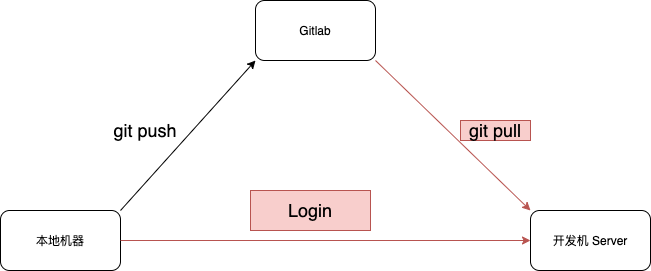

The diagram above was exported from draw.io. Its source (the exported page's mxGraphModel, read from the mxfile embedded in the PNG):
<mxGraphModel dx="946" dy="680" grid="1" gridSize="10" guides="1" tooltips="1" connect="1" arrows="1" fold="1" page="1" pageScale="1" pageWidth="850" pageHeight="1100" math="0" shadow="0">
  <root>
    <mxCell id="0" />
    <mxCell id="1" parent="0" />
    <mxCell id="Kf_CrruV_JJcANTw62Hm-1" value="Gitlab" style="rounded=1;whiteSpace=wrap;html=1;" vertex="1" parent="1">
      <mxGeometry x="365" y="110" width="120" height="60" as="geometry" />
    </mxCell>
    <mxCell id="Kf_CrruV_JJcANTw62Hm-2" value="开发机 Server" style="rounded=1;whiteSpace=wrap;html=1;" vertex="1" parent="1">
      <mxGeometry x="640" y="320" width="120" height="60" as="geometry" />
    </mxCell>
    <mxCell id="Kf_CrruV_JJcANTw62Hm-3" value="本地机器" style="rounded=1;whiteSpace=wrap;html=1;" vertex="1" parent="1">
      <mxGeometry x="110" y="320" width="120" height="60" as="geometry" />
    </mxCell>
    <mxCell id="Kf_CrruV_JJcANTw62Hm-5" value="" style="endArrow=classic;html=1;exitX=1;exitY=0;exitDx=0;exitDy=0;entryX=0;entryY=1;entryDx=0;entryDy=0;" edge="1" parent="1" source="Kf_CrruV_JJcANTw62Hm-3" target="Kf_CrruV_JJcANTw62Hm-1">
      <mxGeometry width="50" height="50" relative="1" as="geometry">
        <mxPoint x="400" y="320" as="sourcePoint" />
        <mxPoint x="450" y="270" as="targetPoint" />
      </mxGeometry>
    </mxCell>
    <mxCell id="Kf_CrruV_JJcANTw62Hm-6" value="" style="endArrow=classic;html=1;exitX=1;exitY=1;exitDx=0;exitDy=0;entryX=0;entryY=0;entryDx=0;entryDy=0;fillColor=#f8cecc;strokeColor=#b85450;" edge="1" parent="1" source="Kf_CrruV_JJcANTw62Hm-1" target="Kf_CrruV_JJcANTw62Hm-2">
      <mxGeometry width="50" height="50" relative="1" as="geometry">
        <mxPoint x="400" y="320" as="sourcePoint" />
        <mxPoint x="610" y="320" as="targetPoint" />
      </mxGeometry>
    </mxCell>
    <mxCell id="Kf_CrruV_JJcANTw62Hm-7" value="&lt;font style=&quot;font-size: 18px&quot;&gt;git push&lt;/font&gt;" style="text;html=1;strokeColor=none;fillColor=none;align=center;verticalAlign=middle;whiteSpace=wrap;rounded=0;" vertex="1" parent="1">
      <mxGeometry x="220" y="230" width="70" height="20" as="geometry" />
    </mxCell>
    <mxCell id="Kf_CrruV_JJcANTw62Hm-8" value="&lt;font style=&quot;font-size: 18px&quot;&gt;git pull&lt;/font&gt;" style="text;html=1;strokeColor=#b85450;fillColor=#f8cecc;align=center;verticalAlign=middle;whiteSpace=wrap;rounded=0;" vertex="1" parent="1">
      <mxGeometry x="570" y="230" width="70" height="20" as="geometry" />
    </mxCell>
    <mxCell id="Kf_CrruV_JJcANTw62Hm-9" value="" style="endArrow=classic;html=1;exitX=1;exitY=0.5;exitDx=0;exitDy=0;fillColor=#f8cecc;strokeColor=#b85450;" edge="1" parent="1" source="Kf_CrruV_JJcANTw62Hm-3" target="Kf_CrruV_JJcANTw62Hm-2">
      <mxGeometry width="50" height="50" relative="1" as="geometry">
        <mxPoint x="400" y="370" as="sourcePoint" />
        <mxPoint x="450" y="320" as="targetPoint" />
      </mxGeometry>
    </mxCell>
    <mxCell id="Kf_CrruV_JJcANTw62Hm-10" value="&lt;span style=&quot;font-size: 18px&quot;&gt;Login&lt;br&gt;&lt;/span&gt;" style="text;html=1;strokeColor=#b85450;fillColor=#f8cecc;align=center;verticalAlign=middle;whiteSpace=wrap;rounded=0;" vertex="1" parent="1">
      <mxGeometry x="360" y="300" width="120" height="40" as="geometry" />
    </mxCell>
  </root>
</mxGraphModel>